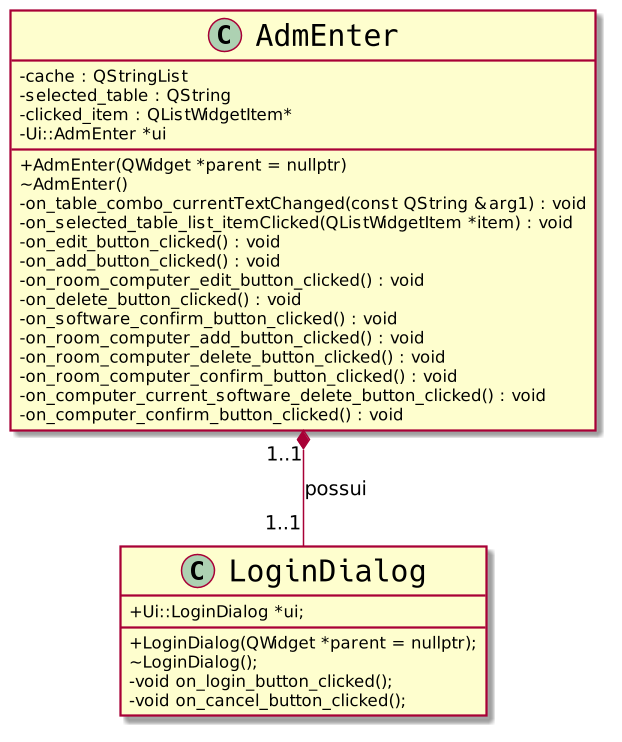

The diagram above was rendered by PlantUML. Its source (embedded in the PNG):
@startuml
skinparam classAttributeIconSize 0
skinparam classFontSize 20
skinparam classFontName Hack
scale 1.5
class AdmEnter {
      +AdmEnter(QWidget *parent = nullptr)
      ~AdmEnter()
      -cache : QStringList
      -selected_table : QString
      -clicked_item : QListWidgetItem*
      -Ui::AdmEnter *ui
      -on_table_combo_currentTextChanged(const QString &arg1) : void
      -on_selected_table_list_itemClicked(QListWidgetItem *item) : void
      -on_edit_button_clicked() : void
      -on_add_button_clicked() : void
      -on_room_computer_edit_button_clicked() : void
      -on_delete_button_clicked() : void
      -on_software_confirm_button_clicked() : void
      -on_room_computer_add_button_clicked() : void
      -on_room_computer_delete_button_clicked() : void
      -on_room_computer_confirm_button_clicked() : void
      -on_computer_current_software_delete_button_clicked() : void
      -on_computer_confirm_button_clicked() : void
}

class LoginDialog {
    +LoginDialog(QWidget *parent = nullptr);
    ~LoginDialog();
    -void on_login_button_clicked();
    -void on_cancel_button_clicked();
    +Ui::LoginDialog *ui;
}

AdmEnter "1..1" *-- "1..1" LoginDialog : possui
@enduml